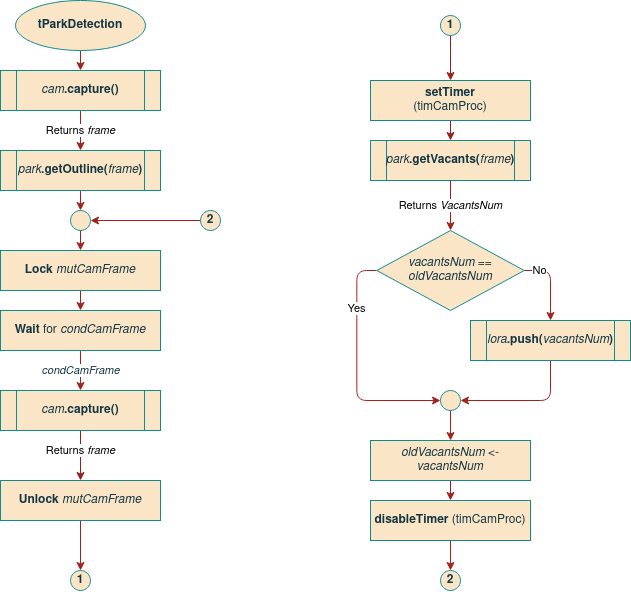

The diagram above was exported from draw.io. Its source (the exported page's mxGraphModel, read from the mxfile embedded in the PNG):
<mxGraphModel dx="1125" dy="600" grid="1" gridSize="10" guides="1" tooltips="1" connect="1" arrows="1" fold="1" page="1" pageScale="1" pageWidth="850" pageHeight="1100" math="0" shadow="0">
  <root>
    <mxCell id="Y6waBAxhZ730pBouhmRW-0" />
    <mxCell id="Y6waBAxhZ730pBouhmRW-1" parent="Y6waBAxhZ730pBouhmRW-0" />
    <mxCell id="Y6waBAxhZ730pBouhmRW-2" style="edgeStyle=orthogonalEdgeStyle;rounded=1;orthogonalLoop=1;jettySize=auto;html=1;exitX=0.5;exitY=1;exitDx=0;exitDy=0;entryX=0.5;entryY=0;entryDx=0;entryDy=0;strokeColor=#A8201A;" edge="1" parent="Y6waBAxhZ730pBouhmRW-1" source="Y6waBAxhZ730pBouhmRW-3" target="Y6waBAxhZ730pBouhmRW-37">
      <mxGeometry relative="1" as="geometry" />
    </mxCell>
    <mxCell id="Y6waBAxhZ730pBouhmRW-3" value="&lt;b&gt;tParkDetection&lt;/b&gt;" style="ellipse;whiteSpace=wrap;html=1;fontFamily=Helvetica;fillColor=#FAE5C7;strokeColor=#0F8B8D;fontColor=#143642;" vertex="1" parent="Y6waBAxhZ730pBouhmRW-1">
      <mxGeometry x="135" y="50" width="130" height="50" as="geometry" />
    </mxCell>
    <mxCell id="Y6waBAxhZ730pBouhmRW-4" value="" style="edgeStyle=orthogonalEdgeStyle;curved=0;rounded=1;sketch=0;orthogonalLoop=1;jettySize=auto;html=1;fontFamily=Helvetica;fontColor=#143642;strokeColor=#A8201A;fillColor=#FAE5C7;entryX=0.5;entryY=0;entryDx=0;entryDy=0;" edge="1" parent="Y6waBAxhZ730pBouhmRW-1" source="Y6waBAxhZ730pBouhmRW-5" target="Y6waBAxhZ730pBouhmRW-19">
      <mxGeometry relative="1" as="geometry">
        <mxPoint x="200" y="290" as="targetPoint" />
      </mxGeometry>
    </mxCell>
    <mxCell id="Y6waBAxhZ730pBouhmRW-5" value="" style="ellipse;whiteSpace=wrap;html=1;aspect=fixed;rounded=0;sketch=0;fontColor=#143642;strokeColor=#0F8B8D;fillColor=#FAE5C7;fontFamily=Helvetica;" vertex="1" parent="Y6waBAxhZ730pBouhmRW-1">
      <mxGeometry x="190" y="260" width="20" height="20" as="geometry" />
    </mxCell>
    <mxCell id="Y6waBAxhZ730pBouhmRW-6" value="&lt;i&gt;condCamFrame&lt;/i&gt;" style="edgeStyle=orthogonalEdgeStyle;curved=0;rounded=1;sketch=0;orthogonalLoop=1;jettySize=auto;html=1;fontFamily=Helvetica;fontColor=#143642;strokeColor=#A8201A;fillColor=#FAE5C7;entryX=0.5;entryY=0;entryDx=0;entryDy=0;exitX=0.5;exitY=1;exitDx=0;exitDy=0;" edge="1" parent="Y6waBAxhZ730pBouhmRW-1" source="Y6waBAxhZ730pBouhmRW-16">
      <mxGeometry relative="1" as="geometry">
        <mxPoint x="200" y="440" as="targetPoint" />
        <mxPoint x="200" y="440.4999999999999" as="sourcePoint" />
      </mxGeometry>
    </mxCell>
    <mxCell id="Y6waBAxhZ730pBouhmRW-7" value="" style="edgeStyle=orthogonalEdgeStyle;rounded=0;sketch=0;orthogonalLoop=1;jettySize=auto;html=1;fontFamily=Helvetica;fontColor=#143642;strokeColor=#A8201A;fillColor=#FAE5C7;" edge="1" parent="Y6waBAxhZ730pBouhmRW-1" source="Y6waBAxhZ730pBouhmRW-8" target="Y6waBAxhZ730pBouhmRW-5">
      <mxGeometry relative="1" as="geometry" />
    </mxCell>
    <mxCell id="Y6waBAxhZ730pBouhmRW-8" value="2" style="ellipse;whiteSpace=wrap;html=1;aspect=fixed;rounded=0;sketch=0;fontColor=#143642;strokeColor=#0F8B8D;fillColor=#FAE5C7;fontStyle=1;fontFamily=Helvetica;" vertex="1" parent="Y6waBAxhZ730pBouhmRW-1">
      <mxGeometry x="320" y="260" width="20" height="20" as="geometry" />
    </mxCell>
    <mxCell id="Y6waBAxhZ730pBouhmRW-9" value="" style="edgeStyle=orthogonalEdgeStyle;rounded=0;orthogonalLoop=1;jettySize=auto;html=1;strokeColor=#9C1E18;fontFamily=Helvetica;exitX=0.5;exitY=1;exitDx=0;exitDy=0;" edge="1" parent="Y6waBAxhZ730pBouhmRW-1" source="Y6waBAxhZ730pBouhmRW-29" target="Y6waBAxhZ730pBouhmRW-15">
      <mxGeometry relative="1" as="geometry">
        <mxPoint x="570" y="110" as="sourcePoint" />
      </mxGeometry>
    </mxCell>
    <mxCell id="Y6waBAxhZ730pBouhmRW-10" style="edgeStyle=orthogonalEdgeStyle;rounded=1;orthogonalLoop=1;jettySize=auto;html=1;exitX=0.5;exitY=1;exitDx=0;exitDy=0;entryX=0.5;entryY=0;entryDx=0;entryDy=0;fontFamily=Helvetica;strokeColor=#A8201A;" edge="1" parent="Y6waBAxhZ730pBouhmRW-1" source="Y6waBAxhZ730pBouhmRW-11" target="Y6waBAxhZ730pBouhmRW-28">
      <mxGeometry relative="1" as="geometry" />
    </mxCell>
    <mxCell id="Y6waBAxhZ730pBouhmRW-11" value="&lt;b&gt;Unlock&lt;/b&gt; &lt;i&gt;mutCamFrame&lt;/i&gt;" style="rounded=0;whiteSpace=wrap;html=1;sketch=0;fontColor=#143642;strokeColor=#0F8B8D;fillColor=#FAE5C7;fontFamily=Helvetica;" vertex="1" parent="Y6waBAxhZ730pBouhmRW-1">
      <mxGeometry x="120" y="530" width="160" height="40" as="geometry" />
    </mxCell>
    <mxCell id="Y6waBAxhZ730pBouhmRW-12" value="" style="edgeStyle=orthogonalEdgeStyle;rounded=0;orthogonalLoop=1;jettySize=auto;html=1;strokeColor=#9C1E18;fontFamily=Helvetica;" edge="1" parent="Y6waBAxhZ730pBouhmRW-1" target="Y6waBAxhZ730pBouhmRW-11">
      <mxGeometry relative="1" as="geometry">
        <mxPoint x="200" y="479.9999999999998" as="sourcePoint" />
      </mxGeometry>
    </mxCell>
    <mxCell id="Y6waBAxhZ730pBouhmRW-13" value="Returns &lt;i&gt;frame&lt;/i&gt;" style="edgeLabel;html=1;align=center;verticalAlign=middle;resizable=0;points=[];fontFamily=Helvetica;" vertex="1" connectable="0" parent="Y6waBAxhZ730pBouhmRW-12">
      <mxGeometry x="-0.3001" y="2" relative="1" as="geometry">
        <mxPoint x="-2" y="2" as="offset" />
      </mxGeometry>
    </mxCell>
    <mxCell id="Y6waBAxhZ730pBouhmRW-14" style="edgeStyle=orthogonalEdgeStyle;rounded=0;orthogonalLoop=1;jettySize=auto;html=1;exitX=0.5;exitY=1;exitDx=0;exitDy=0;entryX=0.5;entryY=0;entryDx=0;entryDy=0;strokeColor=#9C1E18;fontFamily=Helvetica;" edge="1" parent="Y6waBAxhZ730pBouhmRW-1" source="Y6waBAxhZ730pBouhmRW-15">
      <mxGeometry relative="1" as="geometry">
        <mxPoint x="570" y="190" as="targetPoint" />
      </mxGeometry>
    </mxCell>
    <mxCell id="Y6waBAxhZ730pBouhmRW-15" value="&lt;div&gt;&lt;b&gt;setTimer&lt;/b&gt;&lt;br&gt;&lt;/div&gt;&lt;div&gt;(timCamProc)&lt;/div&gt;" style="rounded=0;whiteSpace=wrap;html=1;sketch=0;fontColor=#143642;strokeColor=#0F8B8D;fillColor=#FAE5C7;fontFamily=Helvetica;" vertex="1" parent="Y6waBAxhZ730pBouhmRW-1">
      <mxGeometry x="490" y="130" width="160" height="40" as="geometry" />
    </mxCell>
    <mxCell id="Y6waBAxhZ730pBouhmRW-16" value="&lt;b&gt;Wait&lt;/b&gt; for &lt;i&gt;condCamFrame&lt;/i&gt;" style="rounded=0;whiteSpace=wrap;html=1;sketch=0;fontColor=#143642;strokeColor=#0F8B8D;fillColor=#FAE5C7;" vertex="1" parent="Y6waBAxhZ730pBouhmRW-1">
      <mxGeometry x="120" y="360" width="160" height="40" as="geometry" />
    </mxCell>
    <mxCell id="Y6waBAxhZ730pBouhmRW-17" value="&lt;i&gt;cam&lt;/i&gt;&lt;b&gt;.capture()&lt;/b&gt;" style="shape=process;whiteSpace=wrap;html=1;backgroundOutline=1;rounded=0;sketch=0;fontFamily=Helvetica;fontColor=#143642;strokeColor=#0F8B8D;fillColor=#FAE5C7;" vertex="1" parent="Y6waBAxhZ730pBouhmRW-1">
      <mxGeometry x="120" y="440" width="160" height="40" as="geometry" />
    </mxCell>
    <mxCell id="Y6waBAxhZ730pBouhmRW-18" style="edgeStyle=orthogonalEdgeStyle;rounded=1;orthogonalLoop=1;jettySize=auto;html=1;exitX=0.5;exitY=1;exitDx=0;exitDy=0;entryX=0.5;entryY=0;entryDx=0;entryDy=0;fontFamily=Helvetica;strokeColor=#A8201A;" edge="1" parent="Y6waBAxhZ730pBouhmRW-1" source="Y6waBAxhZ730pBouhmRW-19" target="Y6waBAxhZ730pBouhmRW-16">
      <mxGeometry relative="1" as="geometry" />
    </mxCell>
    <mxCell id="Y6waBAxhZ730pBouhmRW-19" value="&lt;b&gt;Lock&lt;/b&gt; &lt;i&gt;mutCamFrame&lt;/i&gt;" style="rounded=0;whiteSpace=wrap;html=1;sketch=0;fontColor=#143642;strokeColor=#0F8B8D;fillColor=#FAE5C7;fontFamily=Helvetica;" vertex="1" parent="Y6waBAxhZ730pBouhmRW-1">
      <mxGeometry x="120" y="300" width="160" height="40" as="geometry" />
    </mxCell>
    <mxCell id="Y6waBAxhZ730pBouhmRW-20" style="edgeStyle=orthogonalEdgeStyle;rounded=1;orthogonalLoop=1;jettySize=auto;html=1;exitX=0.5;exitY=1;exitDx=0;exitDy=0;entryX=0.5;entryY=0;entryDx=0;entryDy=0;fontFamily=Helvetica;strokeColor=#A8201A;" edge="1" parent="Y6waBAxhZ730pBouhmRW-1" source="Y6waBAxhZ730pBouhmRW-21" target="Y6waBAxhZ730pBouhmRW-5">
      <mxGeometry relative="1" as="geometry" />
    </mxCell>
    <mxCell id="Y6waBAxhZ730pBouhmRW-21" value="&lt;i&gt;park&lt;/i&gt;&lt;b&gt;.getOutline(&lt;/b&gt;&lt;i&gt;frame&lt;/i&gt;&lt;b&gt;)&lt;/b&gt;" style="shape=process;whiteSpace=wrap;html=1;backgroundOutline=1;rounded=0;sketch=0;fontFamily=Helvetica;fontColor=#143642;strokeColor=#0F8B8D;fillColor=#FAE5C7;" vertex="1" parent="Y6waBAxhZ730pBouhmRW-1">
      <mxGeometry x="120" y="200" width="160" height="40" as="geometry" />
    </mxCell>
    <mxCell id="Y6waBAxhZ730pBouhmRW-22" value="Returns &lt;i&gt;VacantsNum&lt;/i&gt;" style="edgeStyle=orthogonalEdgeStyle;rounded=1;orthogonalLoop=1;jettySize=auto;html=1;exitX=0.5;exitY=1;exitDx=0;exitDy=0;entryX=0.5;entryY=0;entryDx=0;entryDy=0;fontFamily=Helvetica;strokeColor=#A8201A;" edge="1" parent="Y6waBAxhZ730pBouhmRW-1" target="Y6waBAxhZ730pBouhmRW-26">
      <mxGeometry relative="1" as="geometry">
        <mxPoint x="570" y="230.0000000000001" as="sourcePoint" />
      </mxGeometry>
    </mxCell>
    <mxCell id="Y6waBAxhZ730pBouhmRW-23" style="edgeStyle=orthogonalEdgeStyle;rounded=1;orthogonalLoop=1;jettySize=auto;html=1;exitX=1;exitY=0.5;exitDx=0;exitDy=0;entryX=0.5;entryY=0;entryDx=0;entryDy=0;fontFamily=Helvetica;strokeColor=#A8201A;" edge="1" parent="Y6waBAxhZ730pBouhmRW-1" source="Y6waBAxhZ730pBouhmRW-26">
      <mxGeometry relative="1" as="geometry">
        <mxPoint x="670" y="370" as="targetPoint" />
        <Array as="points">
          <mxPoint x="670" y="320" />
        </Array>
      </mxGeometry>
    </mxCell>
    <mxCell id="Y6waBAxhZ730pBouhmRW-24" value="No" style="edgeLabel;html=1;align=center;verticalAlign=middle;resizable=0;points=[];fontFamily=Helvetica;" vertex="1" connectable="0" parent="Y6waBAxhZ730pBouhmRW-23">
      <mxGeometry x="-0.7994" y="-2" relative="1" as="geometry">
        <mxPoint x="7" y="-2" as="offset" />
      </mxGeometry>
    </mxCell>
    <mxCell id="Y6waBAxhZ730pBouhmRW-25" value="Yes" style="edgeStyle=orthogonalEdgeStyle;rounded=1;orthogonalLoop=1;jettySize=auto;html=1;exitX=0;exitY=0.5;exitDx=0;exitDy=0;entryX=0;entryY=0.5;entryDx=0;entryDy=0;fontFamily=Helvetica;strokeColor=#A8201A;" edge="1" parent="Y6waBAxhZ730pBouhmRW-1" source="Y6waBAxhZ730pBouhmRW-26" target="Y6waBAxhZ730pBouhmRW-35">
      <mxGeometry x="-0.5059" relative="1" as="geometry">
        <mxPoint x="460" y="390" as="targetPoint" />
        <mxPoint as="offset" />
      </mxGeometry>
    </mxCell>
    <mxCell id="Y6waBAxhZ730pBouhmRW-26" value="&lt;div&gt;&lt;i&gt;vacantsNum&lt;/i&gt; ==&lt;/div&gt;&lt;div&gt;&lt;i&gt;oldVacantsNum&lt;/i&gt;&lt;/div&gt;" style="rhombus;whiteSpace=wrap;html=1;rounded=0;sketch=0;fontColor=#143642;strokeColor=#0F8B8D;fillColor=#FAE5C7;fontFamily=Helvetica;verticalAlign=middle;labelPosition=center;verticalLabelPosition=middle;align=center;" vertex="1" parent="Y6waBAxhZ730pBouhmRW-1">
      <mxGeometry x="496.25" y="280" width="147.5" height="80" as="geometry" />
    </mxCell>
    <mxCell id="Y6waBAxhZ730pBouhmRW-27" style="edgeStyle=orthogonalEdgeStyle;rounded=1;orthogonalLoop=1;jettySize=auto;html=1;exitX=0.5;exitY=1;exitDx=0;exitDy=0;entryX=1;entryY=0.5;entryDx=0;entryDy=0;fontFamily=Helvetica;strokeColor=#A8201A;" edge="1" parent="Y6waBAxhZ730pBouhmRW-1" target="Y6waBAxhZ730pBouhmRW-35">
      <mxGeometry relative="1" as="geometry">
        <mxPoint x="670" y="410" as="sourcePoint" />
        <Array as="points">
          <mxPoint x="670" y="450" />
        </Array>
      </mxGeometry>
    </mxCell>
    <mxCell id="Y6waBAxhZ730pBouhmRW-28" value="1" style="ellipse;whiteSpace=wrap;html=1;aspect=fixed;rounded=0;sketch=0;fontColor=#143642;strokeColor=#0F8B8D;fillColor=#FAE5C7;fontStyle=1;fontFamily=Helvetica;" vertex="1" parent="Y6waBAxhZ730pBouhmRW-1">
      <mxGeometry x="190" y="620" width="20" height="20" as="geometry" />
    </mxCell>
    <mxCell id="Y6waBAxhZ730pBouhmRW-29" value="1" style="ellipse;whiteSpace=wrap;html=1;aspect=fixed;rounded=0;sketch=0;fontColor=#143642;strokeColor=#0F8B8D;fillColor=#FAE5C7;fontStyle=1;fontFamily=Helvetica;" vertex="1" parent="Y6waBAxhZ730pBouhmRW-1">
      <mxGeometry x="560" y="65" width="20" height="20" as="geometry" />
    </mxCell>
    <mxCell id="Y6waBAxhZ730pBouhmRW-30" value="2" style="ellipse;whiteSpace=wrap;html=1;aspect=fixed;rounded=0;sketch=0;fontColor=#143642;strokeColor=#0F8B8D;fillColor=#FAE5C7;fontStyle=1;fontFamily=Helvetica;" vertex="1" parent="Y6waBAxhZ730pBouhmRW-1">
      <mxGeometry x="560" y="620" width="20" height="20" as="geometry" />
    </mxCell>
    <mxCell id="Y6waBAxhZ730pBouhmRW-31" style="edgeStyle=orthogonalEdgeStyle;rounded=1;orthogonalLoop=1;jettySize=auto;html=1;exitX=0.5;exitY=1;exitDx=0;exitDy=0;entryX=0.5;entryY=0;entryDx=0;entryDy=0;fontFamily=Helvetica;strokeColor=#A8201A;startArrow=none;" edge="1" parent="Y6waBAxhZ730pBouhmRW-1" source="Y6waBAxhZ730pBouhmRW-39" target="Y6waBAxhZ730pBouhmRW-30">
      <mxGeometry relative="1" as="geometry" />
    </mxCell>
    <mxCell id="Y6waBAxhZ730pBouhmRW-32" style="edgeStyle=orthogonalEdgeStyle;rounded=1;orthogonalLoop=1;jettySize=auto;html=1;exitX=0.5;exitY=1;exitDx=0;exitDy=0;entryX=0.5;entryY=0;entryDx=0;entryDy=0;strokeColor=#A8201A;" edge="1" parent="Y6waBAxhZ730pBouhmRW-1" source="Y6waBAxhZ730pBouhmRW-33" target="Y6waBAxhZ730pBouhmRW-39">
      <mxGeometry relative="1" as="geometry" />
    </mxCell>
    <mxCell id="Y6waBAxhZ730pBouhmRW-33" value="&lt;i&gt;oldVacantsNum&lt;/i&gt; &amp;lt;- &lt;i&gt;vacantsNum&lt;/i&gt;" style="rounded=0;whiteSpace=wrap;html=1;sketch=0;fontColor=#143642;strokeColor=#0F8B8D;fillColor=#FAE5C7;fontFamily=Helvetica;" vertex="1" parent="Y6waBAxhZ730pBouhmRW-1">
      <mxGeometry x="490" y="490" width="160" height="40" as="geometry" />
    </mxCell>
    <mxCell id="Y6waBAxhZ730pBouhmRW-34" style="edgeStyle=orthogonalEdgeStyle;rounded=1;orthogonalLoop=1;jettySize=auto;html=1;exitX=0.5;exitY=1;exitDx=0;exitDy=0;entryX=0.5;entryY=0;entryDx=0;entryDy=0;fontFamily=Helvetica;strokeColor=#A8201A;" edge="1" parent="Y6waBAxhZ730pBouhmRW-1" source="Y6waBAxhZ730pBouhmRW-35" target="Y6waBAxhZ730pBouhmRW-33">
      <mxGeometry relative="1" as="geometry" />
    </mxCell>
    <mxCell id="Y6waBAxhZ730pBouhmRW-35" value="" style="ellipse;whiteSpace=wrap;html=1;aspect=fixed;rounded=0;sketch=0;fontColor=#143642;strokeColor=#0F8B8D;fillColor=#FAE5C7;fontFamily=Helvetica;" vertex="1" parent="Y6waBAxhZ730pBouhmRW-1">
      <mxGeometry x="560" y="440" width="20" height="20" as="geometry" />
    </mxCell>
    <mxCell id="Y6waBAxhZ730pBouhmRW-36" value="Returns &lt;i&gt;frame&lt;/i&gt;" style="edgeStyle=orthogonalEdgeStyle;rounded=1;orthogonalLoop=1;jettySize=auto;html=1;exitX=0.5;exitY=1;exitDx=0;exitDy=0;entryX=0.5;entryY=0;entryDx=0;entryDy=0;strokeColor=#A8201A;" edge="1" parent="Y6waBAxhZ730pBouhmRW-1" source="Y6waBAxhZ730pBouhmRW-37" target="Y6waBAxhZ730pBouhmRW-21">
      <mxGeometry relative="1" as="geometry" />
    </mxCell>
    <mxCell id="Y6waBAxhZ730pBouhmRW-37" value="&lt;i&gt;cam&lt;/i&gt;&lt;b&gt;.capture()&lt;/b&gt;" style="shape=process;whiteSpace=wrap;html=1;backgroundOutline=1;rounded=0;sketch=0;fontFamily=Helvetica;fontColor=#143642;strokeColor=#0F8B8D;fillColor=#FAE5C7;" vertex="1" parent="Y6waBAxhZ730pBouhmRW-1">
      <mxGeometry x="120" y="120" width="160" height="40" as="geometry" />
    </mxCell>
    <mxCell id="Y6waBAxhZ730pBouhmRW-38" value="&lt;i&gt;park&lt;/i&gt;&lt;b&gt;.getVacants(&lt;/b&gt;&lt;i&gt;frame&lt;/i&gt;&lt;b&gt;)&lt;/b&gt;" style="shape=process;whiteSpace=wrap;html=1;backgroundOutline=1;rounded=0;sketch=0;fontFamily=Helvetica;fontColor=#143642;strokeColor=#0F8B8D;fillColor=#FAE5C7;" vertex="1" parent="Y6waBAxhZ730pBouhmRW-1">
      <mxGeometry x="490" y="190" width="160" height="40" as="geometry" />
    </mxCell>
    <mxCell id="Y6waBAxhZ730pBouhmRW-39" value="&lt;b&gt;disableTimer &lt;/b&gt;(timCamProc)&lt;b&gt; &lt;/b&gt;" style="rounded=0;whiteSpace=wrap;html=1;sketch=0;fontColor=#143642;strokeColor=#0F8B8D;fillColor=#FAE5C7;fontFamily=Helvetica;" vertex="1" parent="Y6waBAxhZ730pBouhmRW-1">
      <mxGeometry x="490" y="550" width="160" height="40" as="geometry" />
    </mxCell>
    <mxCell id="Y6waBAxhZ730pBouhmRW-40" value="&lt;i&gt;lora&lt;/i&gt;&lt;b&gt;.push(&lt;/b&gt;&lt;i&gt;vacantsNum&lt;/i&gt;&lt;b&gt;)&lt;/b&gt;" style="shape=process;whiteSpace=wrap;html=1;backgroundOutline=1;rounded=0;sketch=0;fontFamily=Helvetica;fontColor=#143642;strokeColor=#0F8B8D;fillColor=#FAE5C7;" vertex="1" parent="Y6waBAxhZ730pBouhmRW-1">
      <mxGeometry x="590" y="370" width="160" height="40" as="geometry" />
    </mxCell>
  </root>
</mxGraphModel>